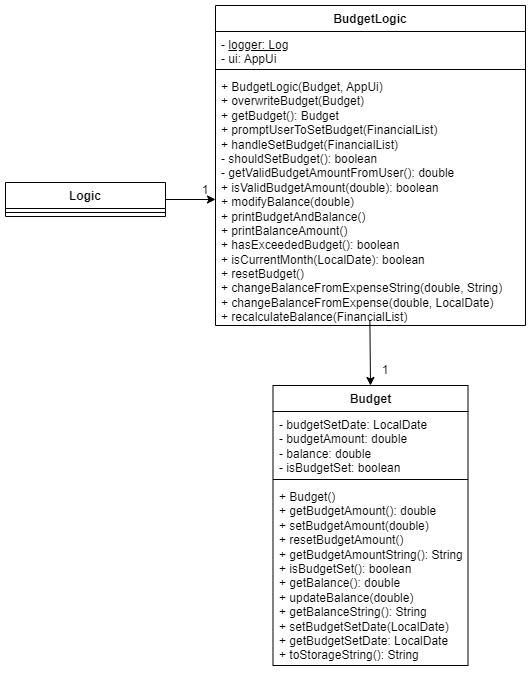

The diagram above was exported from draw.io. Its source (the exported page's mxGraphModel, read from the mxfile embedded in the PNG):
<mxGraphModel dx="537" dy="901" grid="1" gridSize="10" guides="1" tooltips="1" connect="1" arrows="1" fold="1" page="1" pageScale="1" pageWidth="827" pageHeight="1169" math="0" shadow="0">
  <root>
    <mxCell id="0" />
    <mxCell id="1" parent="0" />
    <mxCell id="XodtobAbJXhTrVkV015A-1" value="Budget" style="swimlane;fontStyle=1;align=center;verticalAlign=top;childLayout=stackLayout;horizontal=1;startSize=26;horizontalStack=0;resizeParent=1;resizeParentMax=0;resizeLast=0;collapsible=1;marginBottom=0;whiteSpace=wrap;html=1;" parent="1" vertex="1">
      <mxGeometry x="407.5" y="390" width="195" height="280" as="geometry" />
    </mxCell>
    <mxCell id="XodtobAbJXhTrVkV015A-2" value="- budgetSetDate: LocalDate&lt;div&gt;- budgetAmount: double&lt;/div&gt;&lt;div&gt;- balance: double&lt;/div&gt;&lt;div&gt;- isBudgetSet: boolean&lt;br&gt;&lt;div&gt;&lt;br&gt;&lt;/div&gt;&lt;/div&gt;" style="text;strokeColor=none;fillColor=none;align=left;verticalAlign=top;spacingLeft=4;spacingRight=4;overflow=hidden;rotatable=0;points=[[0,0.5],[1,0.5]];portConstraint=eastwest;whiteSpace=wrap;html=1;" parent="XodtobAbJXhTrVkV015A-1" vertex="1">
      <mxGeometry y="26" width="195" height="64" as="geometry" />
    </mxCell>
    <mxCell id="XodtobAbJXhTrVkV015A-3" value="" style="line;strokeWidth=1;fillColor=none;align=left;verticalAlign=middle;spacingTop=-1;spacingLeft=3;spacingRight=3;rotatable=0;labelPosition=right;points=[];portConstraint=eastwest;strokeColor=inherit;" parent="XodtobAbJXhTrVkV015A-1" vertex="1">
      <mxGeometry y="90" width="195" height="8" as="geometry" />
    </mxCell>
    <mxCell id="XodtobAbJXhTrVkV015A-4" value="+ Budget()&lt;div&gt;+ getBudgetAmount(): double&lt;/div&gt;&lt;div&gt;+ setBudgetAmount(double)&lt;/div&gt;&lt;div&gt;+ resetBudgetAmount()&lt;/div&gt;&lt;div&gt;+ getBudgetAmountString(): String&lt;/div&gt;&lt;div&gt;+ isBudgetSet(): boolean&lt;/div&gt;&lt;div&gt;+ getBalance(): double&lt;/div&gt;&lt;div&gt;+ updateBalance(double)&lt;/div&gt;&lt;div&gt;+ getBalanceString(): String&lt;/div&gt;&lt;div&gt;+ setBudgetSetDate(LocalDate)&lt;/div&gt;&lt;div&gt;+ getBudgetSetDate: LocalDate&lt;/div&gt;&lt;div&gt;+ toStorageString(): String&lt;/div&gt;" style="text;strokeColor=none;fillColor=none;align=left;verticalAlign=top;spacingLeft=4;spacingRight=4;overflow=hidden;rotatable=0;points=[[0,0.5],[1,0.5]];portConstraint=eastwest;whiteSpace=wrap;html=1;" parent="XodtobAbJXhTrVkV015A-1" vertex="1">
      <mxGeometry y="98" width="195" height="182" as="geometry" />
    </mxCell>
    <mxCell id="XodtobAbJXhTrVkV015A-5" value="BudgetLogic" style="swimlane;fontStyle=1;align=center;verticalAlign=top;childLayout=stackLayout;horizontal=1;startSize=26;horizontalStack=0;resizeParent=1;resizeParentMax=0;resizeLast=0;collapsible=1;marginBottom=0;whiteSpace=wrap;html=1;" parent="1" vertex="1">
      <mxGeometry x="350" y="10" width="310" height="320" as="geometry" />
    </mxCell>
    <mxCell id="XodtobAbJXhTrVkV015A-6" value="- &lt;u&gt;logger: Log&lt;/u&gt;&lt;div&gt;- ui: AppUi&lt;/div&gt;" style="text;strokeColor=none;fillColor=none;align=left;verticalAlign=top;spacingLeft=4;spacingRight=4;overflow=hidden;rotatable=0;points=[[0,0.5],[1,0.5]];portConstraint=eastwest;whiteSpace=wrap;html=1;" parent="XodtobAbJXhTrVkV015A-5" vertex="1">
      <mxGeometry y="26" width="310" height="34" as="geometry" />
    </mxCell>
    <mxCell id="XodtobAbJXhTrVkV015A-7" value="" style="line;strokeWidth=1;fillColor=none;align=left;verticalAlign=middle;spacingTop=-1;spacingLeft=3;spacingRight=3;rotatable=0;labelPosition=right;points=[];portConstraint=eastwest;strokeColor=inherit;" parent="XodtobAbJXhTrVkV015A-5" vertex="1">
      <mxGeometry y="60" width="310" height="8" as="geometry" />
    </mxCell>
    <mxCell id="XodtobAbJXhTrVkV015A-8" value="+ BudgetLogic(Budget, AppUi)&lt;div&gt;+ overwriteBudget(Budget)&lt;br&gt;&lt;div&gt;+ getBudget(): Budget&lt;/div&gt;&lt;div&gt;+ promptUserToSetBudget(FinancialList)&lt;div&gt;+ handleSetBudget(FinancialList)&lt;/div&gt;&lt;/div&gt;&lt;div&gt;- shouldSetBudget(): boolean&lt;/div&gt;&lt;div&gt;- getValidBudgetAmountFromUser(): double&lt;/div&gt;&lt;div&gt;+ isValidBudgetAmount(double): boolean&lt;/div&gt;&lt;div&gt;+ modifyBalance(double)&lt;/div&gt;&lt;div&gt;+ printBudgetAndBalance()&lt;/div&gt;&lt;div&gt;+ printBalanceAmount()&lt;/div&gt;&lt;div&gt;+ hasExceededBudget(): boolean&lt;/div&gt;&lt;div&gt;+ isCurrentMonth(LocalDate): boolean&lt;/div&gt;&lt;div&gt;+ resetBudget()&lt;/div&gt;&lt;div&gt;+ changeBalanceFromExpenseString(double, String)&lt;/div&gt;&lt;div&gt;+ changeBalanceFromExpense(double, LocalDate)&lt;/div&gt;&lt;div&gt;+ recalculateBalance(FinancialList)&lt;/div&gt;&lt;div&gt;&lt;br&gt;&lt;/div&gt;&lt;/div&gt;" style="text;strokeColor=none;fillColor=none;align=left;verticalAlign=top;spacingLeft=4;spacingRight=4;overflow=hidden;rotatable=0;points=[[0,0.5],[1,0.5]];portConstraint=eastwest;whiteSpace=wrap;html=1;" parent="XodtobAbJXhTrVkV015A-5" vertex="1">
      <mxGeometry y="68" width="310" height="252" as="geometry" />
    </mxCell>
    <mxCell id="XodtobAbJXhTrVkV015A-9" value="" style="endArrow=classic;html=1;rounded=0;exitX=0.498;exitY=0.982;exitDx=0;exitDy=0;exitPerimeter=0;entryX=0.5;entryY=0;entryDx=0;entryDy=0;" parent="1" source="XodtobAbJXhTrVkV015A-8" target="XodtobAbJXhTrVkV015A-1" edge="1">
      <mxGeometry width="50" height="50" relative="1" as="geometry">
        <mxPoint x="505.0000000000001" y="281.2739999999999" as="sourcePoint" />
        <mxPoint x="505" y="360" as="targetPoint" />
      </mxGeometry>
    </mxCell>
    <mxCell id="XodtobAbJXhTrVkV015A-10" value="1" style="text;html=1;align=center;verticalAlign=middle;whiteSpace=wrap;rounded=0;" parent="1" vertex="1">
      <mxGeometry x="490" y="360" width="60" height="30" as="geometry" />
    </mxCell>
    <mxCell id="XodtobAbJXhTrVkV015A-12" value="Logic" style="swimlane;fontStyle=1;align=center;verticalAlign=top;childLayout=stackLayout;horizontal=1;startSize=26;horizontalStack=0;resizeParent=1;resizeParentMax=0;resizeLast=0;collapsible=1;marginBottom=0;whiteSpace=wrap;html=1;" parent="1" vertex="1">
      <mxGeometry x="140" y="187" width="160" height="34" as="geometry" />
    </mxCell>
    <mxCell id="XodtobAbJXhTrVkV015A-14" value="" style="line;strokeWidth=1;fillColor=none;align=left;verticalAlign=middle;spacingTop=-1;spacingLeft=3;spacingRight=3;rotatable=0;labelPosition=right;points=[];portConstraint=eastwest;strokeColor=inherit;" parent="XodtobAbJXhTrVkV015A-12" vertex="1">
      <mxGeometry y="26" width="160" height="8" as="geometry" />
    </mxCell>
    <mxCell id="XodtobAbJXhTrVkV015A-17" style="edgeStyle=orthogonalEdgeStyle;rounded=0;orthogonalLoop=1;jettySize=auto;html=1;exitX=1;exitY=0.5;exitDx=0;exitDy=0;entryX=0;entryY=0.5;entryDx=0;entryDy=0;" parent="1" source="XodtobAbJXhTrVkV015A-12" target="XodtobAbJXhTrVkV015A-8" edge="1">
      <mxGeometry relative="1" as="geometry" />
    </mxCell>
    <mxCell id="XodtobAbJXhTrVkV015A-18" value="1" style="text;html=1;align=center;verticalAlign=middle;whiteSpace=wrap;rounded=0;" parent="1" vertex="1">
      <mxGeometry x="310" y="180" width="60" height="30" as="geometry" />
    </mxCell>
  </root>
</mxGraphModel>